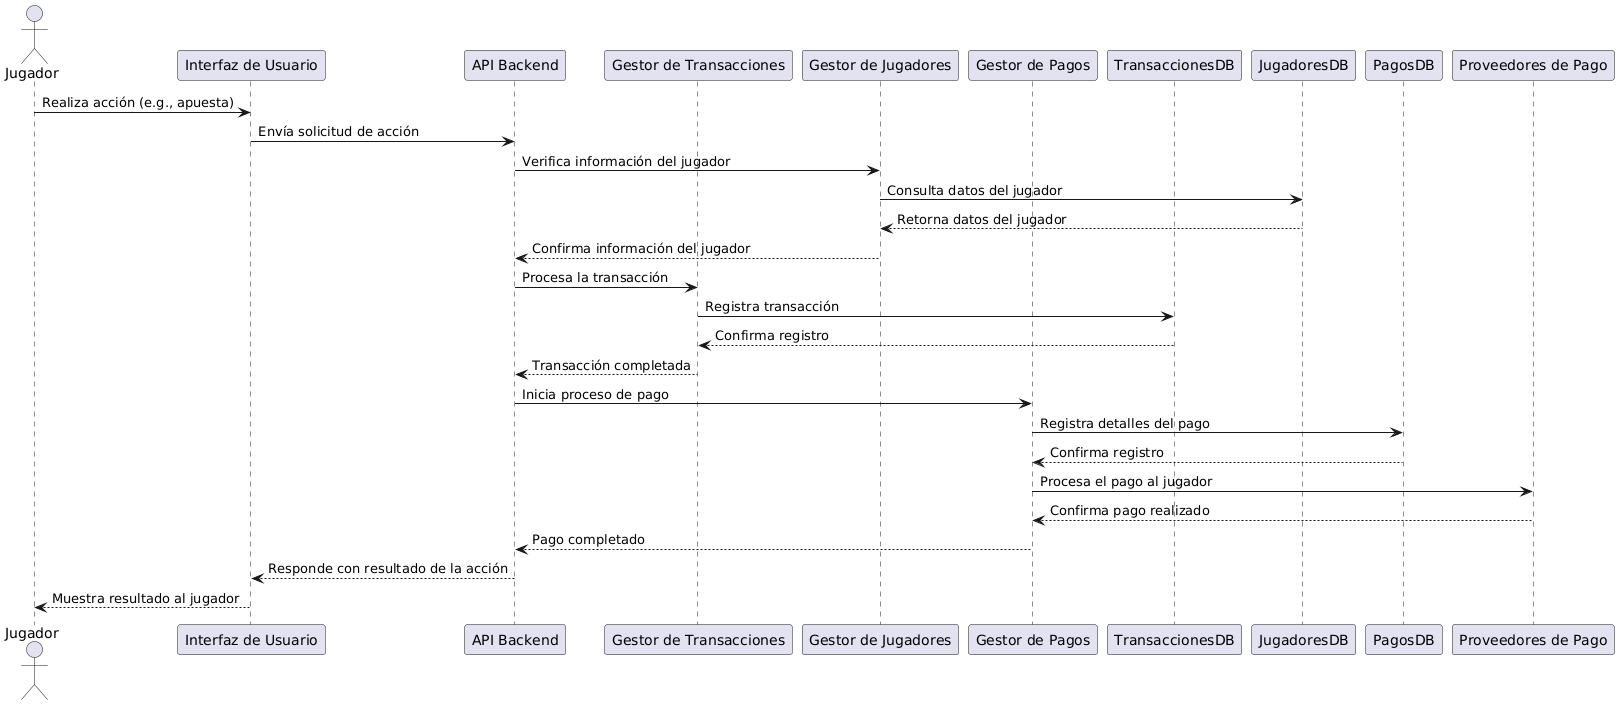

The diagram above was rendered by PlantUML. Its source (embedded in the PNG):
@startuml
actor Jugador
participant "Interfaz de Usuario" as IU
participant "API Backend" as API
participant "Gestor de Transacciones" as GT
participant "Gestor de Jugadores" as GJ
participant "Gestor de Pagos" as GP
participant "TransaccionesDB" as TDB
participant "JugadoresDB" as JDB
participant "PagosDB" as PDB
participant "Proveedores de Pago" as PP

Jugador -> IU : Realiza acción (e.g., apuesta)
IU -> API : Envía solicitud de acción
API -> GJ : Verifica información del jugador
GJ -> JDB : Consulta datos del jugador
JDB --> GJ : Retorna datos del jugador
GJ --> API : Confirma información del jugador

API -> GT : Procesa la transacción
GT -> TDB : Registra transacción
TDB --> GT : Confirma registro
GT --> API : Transacción completada

API -> GP : Inicia proceso de pago
GP -> PDB : Registra detalles del pago
PDB --> GP : Confirma registro
GP -> PP : Procesa el pago al jugador
PP --> GP : Confirma pago realizado
GP --> API : Pago completado

API --> IU : Responde con resultado de la acción
IU --> Jugador : Muestra resultado al jugador
@enduml